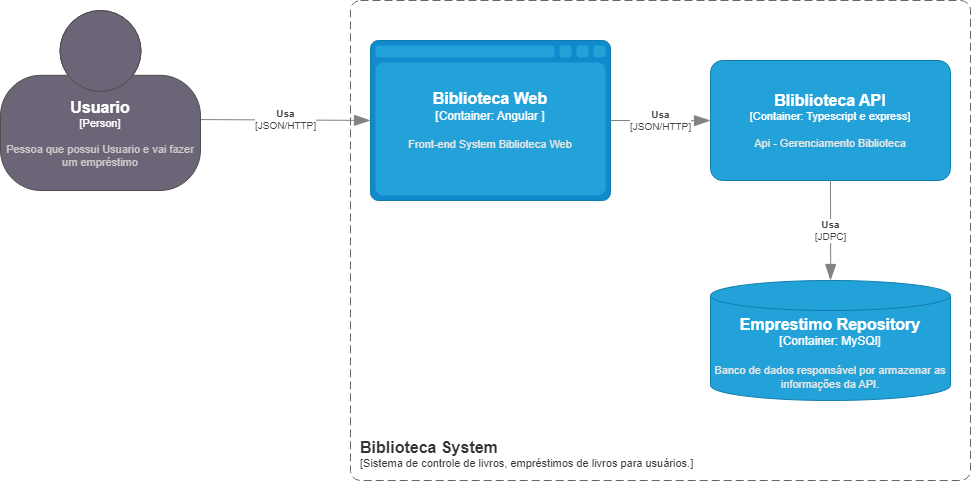

The diagram above was exported from draw.io. Its source (the exported page's mxGraphModel, read from the mxfile embedded in the PNG):
<mxGraphModel dx="1050" dy="557" grid="1" gridSize="10" guides="1" tooltips="1" connect="1" arrows="1" fold="1" page="1" pageScale="1" pageWidth="827" pageHeight="1169" math="0" shadow="0">
  <root>
    <mxCell id="0" />
    <mxCell id="1" parent="0" />
    <object placeholders="1" c4Name="Usuario" c4Type="Person" c4Description="Pessoa que possui Usuario e vai fazer um empréstimo" label="&lt;font style=&quot;font-size: 16px&quot;&gt;&lt;b&gt;%c4Name%&lt;/b&gt;&lt;/font&gt;&lt;div&gt;[%c4Type%]&lt;/div&gt;&lt;br&gt;&lt;div&gt;&lt;font style=&quot;font-size: 11px&quot;&gt;&lt;font color=&quot;#cccccc&quot;&gt;%c4Description%&lt;/font&gt;&lt;/div&gt;" id="VxIFXA0iywxJ9pu0gwPx-1">
      <mxCell style="html=1;fontSize=11;dashed=0;whiteSpace=wrap;fillColor=#6C6477;strokeColor=#4D4D4D;fontColor=#ffffff;shape=mxgraph.c4.person2;align=center;metaEdit=1;points=[[0.5,0,0],[1,0.5,0],[1,0.75,0],[0.75,1,0],[0.5,1,0],[0.25,1,0],[0,0.75,0],[0,0.5,0]];resizable=0;" parent="1" vertex="1">
        <mxGeometry x="130" y="550" width="200" height="180" as="geometry" />
      </mxCell>
    </object>
    <object placeholders="1" c4Name="Biblioteca System" c4Type="SystemScopeBoundary" c4Application="Sistema de controle de livros, empréstimos de livros para usuários." label="&lt;font style=&quot;font-size: 16px&quot;&gt;&lt;b&gt;&lt;div style=&quot;text-align: left&quot;&gt;%c4Name%&lt;/div&gt;&lt;/b&gt;&lt;/font&gt;&lt;div style=&quot;text-align: left&quot;&gt;[%c4Application%]&lt;/div&gt;" id="VxIFXA0iywxJ9pu0gwPx-15">
      <mxCell style="rounded=1;fontSize=11;whiteSpace=wrap;html=1;dashed=1;arcSize=20;fillColor=none;strokeColor=#666666;fontColor=#333333;labelBackgroundColor=none;align=left;verticalAlign=bottom;labelBorderColor=none;spacingTop=0;spacing=10;dashPattern=8 4;metaEdit=1;rotatable=0;perimeter=rectanglePerimeter;noLabel=0;labelPadding=0;allowArrows=0;connectable=0;expand=0;recursiveResize=0;editable=1;pointerEvents=0;absoluteArcSize=1;points=[[0.25,0,0],[0.5,0,0],[0.75,0,0],[1,0.25,0],[1,0.5,0],[1,0.75,0],[0.75,1,0],[0.5,1,0],[0.25,1,0],[0,0.75,0],[0,0.5,0],[0,0.25,0]];" parent="1" vertex="1">
        <mxGeometry x="480" y="540" width="620" height="480" as="geometry" />
      </mxCell>
    </object>
    <object placeholders="1" c4Name="Biblioteca Web" c4Type="Container" c4Technology="Angular " c4Description="Front-end System Biblioteca Web" label="&lt;font style=&quot;font-size: 16px&quot;&gt;&lt;b&gt;%c4Name%&lt;/b&gt;&lt;/font&gt;&lt;div&gt;[%c4Type%:&amp;nbsp;%c4Technology%]&lt;/div&gt;&lt;br&gt;&lt;div&gt;&lt;font style=&quot;font-size: 11px&quot;&gt;&lt;font color=&quot;#E6E6E6&quot;&gt;%c4Description%&lt;/font&gt;&lt;/div&gt;" id="VxIFXA0iywxJ9pu0gwPx-17">
      <mxCell style="shape=mxgraph.c4.webBrowserContainer2;whiteSpace=wrap;html=1;boundedLbl=1;rounded=0;labelBackgroundColor=none;strokeColor=#118ACD;fillColor=#23A2D9;strokeColor=#118ACD;strokeColor2=#0E7DAD;fontSize=12;fontColor=#ffffff;align=center;metaEdit=1;points=[[0.5,0,0],[1,0.25,0],[1,0.5,0],[1,0.75,0],[0.5,1,0],[0,0.75,0],[0,0.5,0],[0,0.25,0]];resizable=0;" parent="1" vertex="1">
        <mxGeometry x="500" y="580" width="240" height="160" as="geometry" />
      </mxCell>
    </object>
    <object placeholders="1" c4Name="Bliblioteca API" c4Type="Container" c4Technology="Typescript e express" c4Description="Api - Gerenciamento Biblioteca" label="&lt;font style=&quot;font-size: 16px&quot;&gt;&lt;b&gt;%c4Name%&lt;/b&gt;&lt;/font&gt;&lt;div&gt;[%c4Type%: %c4Technology%]&lt;/div&gt;&lt;br&gt;&lt;div&gt;&lt;font style=&quot;font-size: 11px&quot;&gt;&lt;font color=&quot;#E6E6E6&quot;&gt;%c4Description%&lt;/font&gt;&lt;/div&gt;" id="VxIFXA0iywxJ9pu0gwPx-18">
      <mxCell style="rounded=1;whiteSpace=wrap;html=1;fontSize=11;labelBackgroundColor=none;fillColor=#23A2D9;fontColor=#ffffff;align=center;arcSize=10;strokeColor=#0E7DAD;metaEdit=1;resizable=0;points=[[0.25,0,0],[0.5,0,0],[0.75,0,0],[1,0.25,0],[1,0.5,0],[1,0.75,0],[0.75,1,0],[0.5,1,0],[0.25,1,0],[0,0.75,0],[0,0.5,0],[0,0.25,0]];" parent="1" vertex="1">
        <mxGeometry x="840" y="600" width="240" height="120" as="geometry" />
      </mxCell>
    </object>
    <object placeholders="1" c4Type="Relationship" c4Technology="JSON/HTTP" c4Description="Usa" label="&lt;div style=&quot;text-align: left&quot;&gt;&lt;div style=&quot;text-align: center&quot;&gt;&lt;b&gt;%c4Description%&lt;/b&gt;&lt;/div&gt;&lt;div style=&quot;text-align: center&quot;&gt;[%c4Technology%]&lt;/div&gt;&lt;/div&gt;" id="VxIFXA0iywxJ9pu0gwPx-22">
      <mxCell style="endArrow=blockThin;html=1;fontSize=10;fontColor=#404040;strokeWidth=1;endFill=1;strokeColor=#828282;elbow=vertical;metaEdit=1;endSize=14;startSize=14;jumpStyle=arc;jumpSize=16;rounded=0;edgeStyle=orthogonalEdgeStyle;entryX=0;entryY=0.5;entryDx=0;entryDy=0;entryPerimeter=0;exitX=1.002;exitY=0.606;exitDx=0;exitDy=0;exitPerimeter=0;" parent="1" source="VxIFXA0iywxJ9pu0gwPx-1" target="VxIFXA0iywxJ9pu0gwPx-17" edge="1">
        <mxGeometry width="240" relative="1" as="geometry">
          <mxPoint x="730" y="660" as="sourcePoint" />
          <mxPoint x="780" y="700" as="targetPoint" />
        </mxGeometry>
      </mxCell>
    </object>
    <object placeholders="1" c4Type="Relationship" c4Technology="JSON/HTTP" c4Description="Usa" label="&lt;div style=&quot;text-align: left&quot;&gt;&lt;div style=&quot;text-align: center&quot;&gt;&lt;b&gt;%c4Description%&lt;/b&gt;&lt;/div&gt;&lt;div style=&quot;text-align: center&quot;&gt;[%c4Technology%]&lt;/div&gt;&lt;/div&gt;" id="VxIFXA0iywxJ9pu0gwPx-24">
      <mxCell style="endArrow=blockThin;html=1;fontSize=10;fontColor=#404040;strokeWidth=1;endFill=1;strokeColor=#828282;elbow=vertical;metaEdit=1;endSize=14;startSize=14;jumpStyle=arc;jumpSize=16;rounded=0;edgeStyle=orthogonalEdgeStyle;entryX=0;entryY=0.5;entryDx=0;entryDy=0;entryPerimeter=0;" parent="1" target="VxIFXA0iywxJ9pu0gwPx-18" edge="1">
        <mxGeometry width="240" relative="1" as="geometry">
          <mxPoint x="740" y="660" as="sourcePoint" />
          <mxPoint x="510" y="670" as="targetPoint" />
        </mxGeometry>
      </mxCell>
    </object>
    <object placeholders="1" c4Type="Relationship" c4Technology="JDPC" c4Description="Usa" label="&lt;div style=&quot;text-align: left&quot;&gt;&lt;div style=&quot;text-align: center&quot;&gt;&lt;b&gt;%c4Description%&lt;/b&gt;&lt;/div&gt;&lt;div style=&quot;text-align: center&quot;&gt;[%c4Technology%]&lt;/div&gt;&lt;/div&gt;" id="VxIFXA0iywxJ9pu0gwPx-25">
      <mxCell style="endArrow=blockThin;html=1;fontSize=10;fontColor=#404040;strokeWidth=1;endFill=1;strokeColor=#828282;elbow=vertical;metaEdit=1;endSize=14;startSize=14;jumpStyle=arc;jumpSize=16;rounded=0;edgeStyle=orthogonalEdgeStyle;entryX=0.5;entryY=0;entryDx=0;entryDy=0;entryPerimeter=0;" parent="1" target="VxIFXA0iywxJ9pu0gwPx-26" edge="1">
        <mxGeometry width="240" relative="1" as="geometry">
          <mxPoint x="960" y="720" as="sourcePoint" />
          <mxPoint x="960" y="810" as="targetPoint" />
        </mxGeometry>
      </mxCell>
    </object>
    <object placeholders="1" c4Name="Emprestimo Repository" c4Type="Container" c4Technology="MySQl" c4Description="Banco de dados responsável por armazenar as informações da API." label="&lt;font style=&quot;font-size: 16px&quot;&gt;&lt;b&gt;%c4Name%&lt;/b&gt;&lt;/font&gt;&lt;div&gt;[%c4Type%:&amp;nbsp;%c4Technology%]&lt;/div&gt;&lt;br&gt;&lt;div&gt;&lt;font style=&quot;font-size: 11px&quot;&gt;&lt;font color=&quot;#E6E6E6&quot;&gt;%c4Description%&lt;/font&gt;&lt;/div&gt;" id="VxIFXA0iywxJ9pu0gwPx-26">
      <mxCell style="shape=cylinder3;size=15;whiteSpace=wrap;html=1;boundedLbl=1;rounded=0;labelBackgroundColor=none;fillColor=#23A2D9;fontSize=12;fontColor=#ffffff;align=center;strokeColor=#0E7DAD;metaEdit=1;points=[[0.5,0,0],[1,0.25,0],[1,0.5,0],[1,0.75,0],[0.5,1,0],[0,0.75,0],[0,0.5,0],[0,0.25,0]];resizable=0;" parent="1" vertex="1">
        <mxGeometry x="840" y="820" width="240" height="120" as="geometry" />
      </mxCell>
    </object>
  </root>
</mxGraphModel>